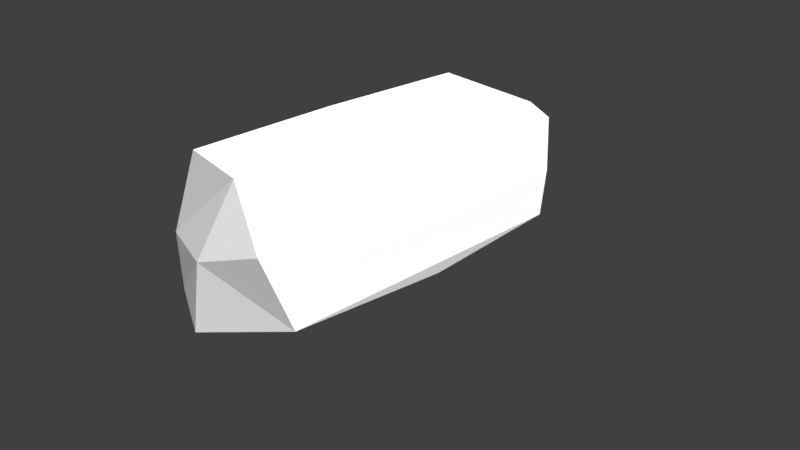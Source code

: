# Source: Low_Poly_Cuboid_Rock_009.blend  (saved by Blender 2.77.0; exported with 4.5.12 LTS)
import bpy
from mathutils import Matrix  # noqa: F401  (used for matrix-valued properties, if any)

bpy.ops.wm.read_factory_settings(use_empty=True)
scene = bpy.context.scene
scene.name = 'Scene'

# ---- collections
col_collection_1 = bpy.data.collections.new('Collection 1'); scene.collection.children.link(col_collection_1)

# ---- materials (node trees are filled in below, after node groups)
mat_lowpolycuboidrock009mat = bpy.data.materials.new('LowPolyCuboidRock009Mat')
mat_lowpolycuboidrock009mat.alpha_threshold = 0.0
mat_lowpolycuboidrock009mat.roughness = 0.5
mat_lowpolycuboidrock009mat.line_color = (0.0, 0.0, 0.0, 1.0)

# ---- material node trees
mat_lowpolycuboidrock009mat.use_nodes = True; mat_lowpolycuboidrock009mat.node_tree.nodes.clear()
_N = mat_lowpolycuboidrock009mat.node_tree.nodes; _L = mat_lowpolycuboidrock009mat.node_tree.links
n0 = _N.new('ShaderNodeOutputMaterial'); n0.name = 'Material Output'; n0.location = (300, 300)
n1 = _N.new('ShaderNodeBsdfDiffuse'); n1.name = 'Diffuse BSDF'; n1.location = (10, 300)
n1.inputs[0].default_value = (1.0, 1.0, 1.0, 1.0)
_L.new(n1.outputs[0], n0.inputs[0])
n0.is_active_output = True

# ---- world
world_world = bpy.data.worlds.new('World'); scene.world = world_world
world_world.color = (0.05088, 0.05088, 0.05088)
world_world.use_sun_shadow = False
world_world.sun_shadow_jitter_overblur = 0.0
world_world.cycles.sampling_method = 'MANUAL'

# ---- cameras
cam_camera = bpy.data.cameras.new('Camera')
cam_camera.clip_end = 100.0
cam_camera.lens = 35.0
cam_camera.sensor_width = 32.0
cam_camera.sensor_height = 18.0
cam_camera.ortho_scale = 7.314
cam_camera.dof.focus_distance = 0.0

# ---- lights
light_lamp = bpy.data.lights.new('Lamp', 'SUN')
light_lamp.transmission_factor = 0.0
light_lamp.cutoff_distance = 30.0
light_lamp.angle = 2.214
light_lamp.energy = 5.0
light_lamp.shadow_buffer_clip_start = 1.001
light_lamp.shadow_soft_size = 2.0
light_lamp.shadow_cascade_max_distance = 1000.0

# ---- meshes
me_cube = bpy.data.meshes.new('Cube')
me_cube.from_pydata([(0.1281, 1.742, 0.3822), (-0.3836, 0.3357, 0.3731), (-0.1978, 1.68, 0.02587), (0.3539, 1.544, 0.05706), (0.1249, -1.428, 1.25), (0.3689, 1.574, 0.515), (-0.3451, 1.485, 1.218), (0.02213, -0.08683, -0.2125), (0.3342, 1.625, 1.004), (0.3501, -1.53, 0.7915), (-0.3183, -1.539, 0.06829), (-0.3215, 0.01709, 1.251), (0.2687, 1.484, 1.163), (-0.201, 0.226, 1.302), (-0.2775, -1.348, 1.258), (-0.3287, -1.535, 0.5888), (-0.403, -0.04225, 0.8633), (0.4048, -1.331, 0.1316), (0.4074, -1.16, 0.5116), (-0.02086, 1.725, 0.8442), (0.3128, -1.017, 1.145), (-0.3869, 1.545, 0.7122), (0.04703, -1.718, 0.6343), (0.003211, -1.766, 0.01448), (0.2975, 0.3054, -0.1161), (-0.2393, -0.7868, -0.1756)], [], [(19, 6, 8), (13, 14, 4), (20, 18, 5), (18, 20, 9), (20, 5, 8), (8, 0, 19), (21, 16, 6), (21, 1, 16), (4, 14, 15), (18, 9, 17), (14, 6, 11), (17, 3, 18), (20, 12, 4), (20, 8, 12), (6, 12, 8), (19, 21, 6), (18, 3, 5), (6, 14, 13), (12, 6, 13), (12, 13, 4), (16, 1, 15), (9, 20, 4), (15, 10, 22), (0, 2, 21), (22, 10, 23), (24, 23, 7), (23, 24, 17), (21, 2, 1), (0, 5, 3), (16, 14, 11), (21, 19, 0), (24, 3, 17), (16, 11, 6), (4, 15, 22), (14, 16, 15), (10, 15, 1), (0, 8, 5), (3, 2, 0), (9, 4, 22), (9, 22, 17), (3, 24, 2), (10, 1, 2), (2, 25, 10), (2, 7, 25), (22, 23, 17), (2, 24, 7), (10, 25, 23), (25, 7, 23)])
me_cube.materials.append(mat_lowpolycuboidrock009mat)
me_cube.use_remesh_preserve_volume = False
me_cube.use_remesh_preserve_attributes = False
me_cube.use_mirror_vertex_groups = False
me_cube.update()

# ---- objects
ob_objects = bpy.data.objects.new('OBJECTS', None)
ob_low_poly_cuboid_rock_009 = bpy.data.objects.new('Low_Poly_Cuboid_Rock_009', me_cube)
ob_lamp = bpy.data.objects.new('Lamp', light_lamp)
ob_camera = bpy.data.objects.new('Camera', cam_camera)

# ---- transforms, parenting, visibility, modifiers, constraints
ob_objects.location = (0.0, 0.0, 0.0)
ob_objects.empty_image_offset = (0.0, 0.0)
ob_objects.show_name = True
ob_objects.show_in_front = True
ob_objects.lineart.crease_threshold = 0.0
ob_low_poly_cuboid_rock_009.parent = ob_objects
ob_low_poly_cuboid_rock_009.location = (0.0, 0.0, 0.0)
ob_low_poly_cuboid_rock_009.scale = (2.421, 1.493, 1.44)
ob_low_poly_cuboid_rock_009.lock_rotations_4d = False
ob_low_poly_cuboid_rock_009.empty_display_type = 'ARROWS'
ob_low_poly_cuboid_rock_009.lineart.crease_threshold = 0.0
ob_lamp.location = (4.076, 1.005, 5.904)
ob_lamp.rotation_euler = (0.6503, 0.05522, 1.866)
ob_lamp.lock_rotations_4d = False
ob_lamp.empty_display_type = 'ARROWS'
ob_lamp.color = (0.0, 0.0, 0.0, 0.0)
ob_lamp.lineart.crease_threshold = 0.0
ob_camera.location = (7.481, -6.508, 5.344)
ob_camera.rotation_euler = (1.109, 0.01082, 0.8149)
ob_camera.lock_rotations_4d = False
ob_camera.empty_display_type = 'ARROWS'
ob_camera.color = (0.0, 0.0, 0.0, 0.0)
ob_camera.display_type = 'WIRE'
ob_camera.lineart.crease_threshold = 0.0

# ---- collection membership
col_collection_1.objects.link(ob_objects)
col_collection_1.objects.link(ob_low_poly_cuboid_rock_009)
col_collection_1.objects.link(ob_lamp)
col_collection_1.objects.link(ob_camera)

# ---- scene / render settings (as saved in the file)
scene.camera = ob_camera
scene.frame_start = 1; scene.frame_end = 250; scene.frame_set(1)
scene.render.engine = 'CYCLES'
scene.render.resolution_percentage = 50
scene.render.dither_intensity = 0.0
scene.cycles.use_denoising = False
scene.cycles.samples = 128
scene.cycles.sampling_pattern = 'TABULATED_SOBOL'
scene.cycles.light_sampling_threshold = 0.0
scene.cycles.use_adaptive_sampling = False
scene.cycles.use_light_tree = False
scene.cycles.blur_glossy = 0.0
scene.cycles.sample_clamp_indirect = 0.0
scene.view_settings.view_transform = 'Standard'
bpy.context.view_layer.update()

